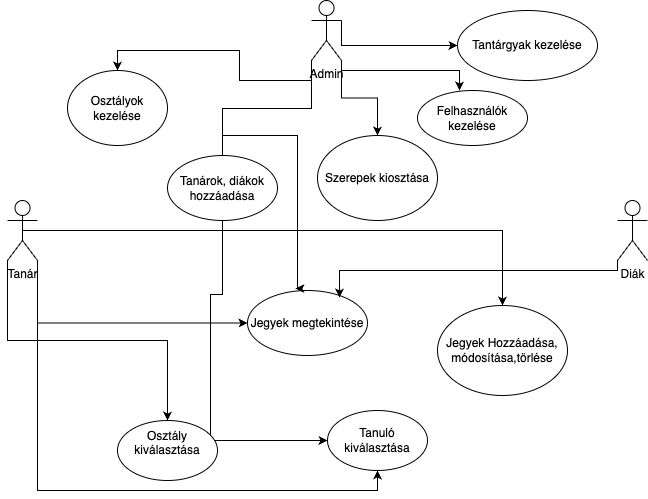

The diagram above was exported from draw.io. Its source (the exported page's mxGraphModel, read from the mxfile embedded in the PNG):
<mxGraphModel dx="954" dy="726" grid="1" gridSize="10" guides="1" tooltips="1" connect="1" arrows="1" fold="1" page="1" pageScale="1" pageWidth="827" pageHeight="1169" math="0" shadow="0">
  <root>
    <mxCell id="0" />
    <mxCell id="1" parent="0" />
    <mxCell id="2N9eBhZkdExc5sdEcBkC-19" style="edgeStyle=orthogonalEdgeStyle;rounded=0;orthogonalLoop=1;jettySize=auto;html=1;exitX=1;exitY=1;exitDx=0;exitDy=0;exitPerimeter=0;entryX=0;entryY=0.5;entryDx=0;entryDy=0;" parent="1" source="2N9eBhZkdExc5sdEcBkC-1" target="2N9eBhZkdExc5sdEcBkC-9" edge="1">
      <mxGeometry relative="1" as="geometry" />
    </mxCell>
    <mxCell id="2N9eBhZkdExc5sdEcBkC-20" style="edgeStyle=orthogonalEdgeStyle;rounded=0;orthogonalLoop=1;jettySize=auto;html=1;exitX=0;exitY=1;exitDx=0;exitDy=0;exitPerimeter=0;entryX=0.5;entryY=0;entryDx=0;entryDy=0;" parent="1" source="2N9eBhZkdExc5sdEcBkC-1" target="2N9eBhZkdExc5sdEcBkC-7" edge="1">
      <mxGeometry relative="1" as="geometry" />
    </mxCell>
    <mxCell id="2N9eBhZkdExc5sdEcBkC-23" style="edgeStyle=orthogonalEdgeStyle;rounded=0;orthogonalLoop=1;jettySize=auto;html=1;exitX=1;exitY=1;exitDx=0;exitDy=0;exitPerimeter=0;entryX=0.5;entryY=1;entryDx=0;entryDy=0;" parent="1" source="2N9eBhZkdExc5sdEcBkC-1" target="2N9eBhZkdExc5sdEcBkC-8" edge="1">
      <mxGeometry relative="1" as="geometry">
        <mxPoint x="340" y="540" as="targetPoint" />
      </mxGeometry>
    </mxCell>
    <mxCell id="2N9eBhZkdExc5sdEcBkC-29" style="edgeStyle=orthogonalEdgeStyle;rounded=0;orthogonalLoop=1;jettySize=auto;html=1;exitX=0.5;exitY=0.5;exitDx=0;exitDy=0;exitPerimeter=0;" parent="1" source="2N9eBhZkdExc5sdEcBkC-1" target="2N9eBhZkdExc5sdEcBkC-11" edge="1">
      <mxGeometry relative="1" as="geometry" />
    </mxCell>
    <mxCell id="2N9eBhZkdExc5sdEcBkC-1" value="Tanár" style="shape=umlActor;verticalLabelPosition=bottom;verticalAlign=top;html=1;" parent="1" vertex="1">
      <mxGeometry x="80" y="260" width="30" height="60" as="geometry" />
    </mxCell>
    <mxCell id="2N9eBhZkdExc5sdEcBkC-32" style="edgeStyle=orthogonalEdgeStyle;rounded=0;orthogonalLoop=1;jettySize=auto;html=1;exitX=0;exitY=1;exitDx=0;exitDy=0;exitPerimeter=0;" parent="1" source="2N9eBhZkdExc5sdEcBkC-2" target="2N9eBhZkdExc5sdEcBkC-15" edge="1">
      <mxGeometry relative="1" as="geometry" />
    </mxCell>
    <mxCell id="2N9eBhZkdExc5sdEcBkC-33" style="edgeStyle=orthogonalEdgeStyle;rounded=0;orthogonalLoop=1;jettySize=auto;html=1;exitX=0;exitY=1;exitDx=0;exitDy=0;exitPerimeter=0;entryX=0;entryY=0.5;entryDx=0;entryDy=0;" parent="1" source="2N9eBhZkdExc5sdEcBkC-2" target="2N9eBhZkdExc5sdEcBkC-8" edge="1">
      <mxGeometry relative="1" as="geometry">
        <Array as="points">
          <mxPoint x="384" y="168" />
          <mxPoint x="295" y="168" />
          <mxPoint x="295" y="354" />
          <mxPoint x="283" y="354" />
          <mxPoint x="283" y="500" />
        </Array>
      </mxGeometry>
    </mxCell>
    <mxCell id="2N9eBhZkdExc5sdEcBkC-34" style="edgeStyle=orthogonalEdgeStyle;rounded=0;orthogonalLoop=1;jettySize=auto;html=1;exitX=1;exitY=1;exitDx=0;exitDy=0;exitPerimeter=0;entryX=0.5;entryY=0;entryDx=0;entryDy=0;" parent="1" source="2N9eBhZkdExc5sdEcBkC-2" target="2N9eBhZkdExc5sdEcBkC-13" edge="1">
      <mxGeometry relative="1" as="geometry" />
    </mxCell>
    <mxCell id="2N9eBhZkdExc5sdEcBkC-38" style="edgeStyle=orthogonalEdgeStyle;rounded=0;orthogonalLoop=1;jettySize=auto;html=1;exitX=1;exitY=0.3333333333333333;exitDx=0;exitDy=0;exitPerimeter=0;entryX=0;entryY=0.5;entryDx=0;entryDy=0;" parent="1" source="2N9eBhZkdExc5sdEcBkC-2" target="2N9eBhZkdExc5sdEcBkC-37" edge="1">
      <mxGeometry relative="1" as="geometry">
        <Array as="points">
          <mxPoint x="414" y="105" />
        </Array>
      </mxGeometry>
    </mxCell>
    <mxCell id="2N9eBhZkdExc5sdEcBkC-2" value="Admin&lt;div&gt;&lt;br&gt;&lt;/div&gt;" style="shape=umlActor;verticalLabelPosition=bottom;verticalAlign=top;html=1;" parent="1" vertex="1">
      <mxGeometry x="384" y="60" width="30" height="60" as="geometry" />
    </mxCell>
    <mxCell id="2N9eBhZkdExc5sdEcBkC-4" value="Diák" style="shape=umlActor;verticalLabelPosition=bottom;verticalAlign=top;html=1;" parent="1" vertex="1">
      <mxGeometry x="690" y="260" width="30" height="60" as="geometry" />
    </mxCell>
    <mxCell id="2N9eBhZkdExc5sdEcBkC-7" value="Osztály kiválasztása&lt;div&gt;&lt;br&gt;&lt;/div&gt;" style="ellipse;html=1;whiteSpace=wrap;" parent="1" vertex="1">
      <mxGeometry x="190" y="480" width="100" height="60" as="geometry" />
    </mxCell>
    <mxCell id="2N9eBhZkdExc5sdEcBkC-8" value="Tanuló kiválasztása" style="ellipse;html=1;whiteSpace=wrap;" parent="1" vertex="1">
      <mxGeometry x="400" y="470" width="100" height="60" as="geometry" />
    </mxCell>
    <mxCell id="2N9eBhZkdExc5sdEcBkC-9" value="Jegyek megtekintése" style="ellipse;html=1;whiteSpace=wrap;" parent="1" vertex="1">
      <mxGeometry x="320" y="350" width="120" height="65" as="geometry" />
    </mxCell>
    <mxCell id="2N9eBhZkdExc5sdEcBkC-11" value="Jegyek Hozzáadása, módosítása,törlése" style="ellipse;html=1;whiteSpace=wrap;" parent="1" vertex="1">
      <mxGeometry x="510" y="365" width="130" height="90" as="geometry" />
    </mxCell>
    <mxCell id="2N9eBhZkdExc5sdEcBkC-12" value="Tanárok, diákok hozzáadása" style="ellipse;html=1;whiteSpace=wrap;" parent="1" vertex="1">
      <mxGeometry x="240" y="215" width="110" height="65" as="geometry" />
    </mxCell>
    <mxCell id="2N9eBhZkdExc5sdEcBkC-13" value="Szerepek kiosztása" style="ellipse;html=1;whiteSpace=wrap;" parent="1" vertex="1">
      <mxGeometry x="390" y="195" width="120" height="85" as="geometry" />
    </mxCell>
    <mxCell id="2N9eBhZkdExc5sdEcBkC-14" value="Felhasználók kezelése" style="ellipse;html=1;whiteSpace=wrap;" parent="1" vertex="1">
      <mxGeometry x="490" y="150" width="110" height="55" as="geometry" />
    </mxCell>
    <mxCell id="2N9eBhZkdExc5sdEcBkC-15" value="Osztályok kezelése" style="ellipse;html=1;whiteSpace=wrap;" parent="1" vertex="1">
      <mxGeometry x="140" y="130" width="100" height="75" as="geometry" />
    </mxCell>
    <mxCell id="2N9eBhZkdExc5sdEcBkC-17" value="" style="html=1;verticalAlign=bottom;labelBackgroundColor=none;endArrow=block;endFill=1;rounded=0;" parent="1" edge="1">
      <mxGeometry width="160" relative="1" as="geometry">
        <mxPoint x="490" y="370" as="sourcePoint" />
        <mxPoint x="490" y="370" as="targetPoint" />
      </mxGeometry>
    </mxCell>
    <mxCell id="2N9eBhZkdExc5sdEcBkC-31" style="edgeStyle=orthogonalEdgeStyle;rounded=0;orthogonalLoop=1;jettySize=auto;html=1;exitX=0;exitY=1;exitDx=0;exitDy=0;exitPerimeter=0;entryX=0.767;entryY=0.108;entryDx=0;entryDy=0;entryPerimeter=0;" parent="1" source="2N9eBhZkdExc5sdEcBkC-4" target="2N9eBhZkdExc5sdEcBkC-9" edge="1">
      <mxGeometry relative="1" as="geometry">
        <Array as="points">
          <mxPoint x="690" y="330" />
          <mxPoint x="412" y="330" />
        </Array>
      </mxGeometry>
    </mxCell>
    <mxCell id="2N9eBhZkdExc5sdEcBkC-35" style="edgeStyle=orthogonalEdgeStyle;rounded=0;orthogonalLoop=1;jettySize=auto;html=1;exitX=1;exitY=1;exitDx=0;exitDy=0;exitPerimeter=0;entryX=0.382;entryY=0;entryDx=0;entryDy=0;entryPerimeter=0;" parent="1" source="2N9eBhZkdExc5sdEcBkC-2" target="2N9eBhZkdExc5sdEcBkC-14" edge="1">
      <mxGeometry relative="1" as="geometry">
        <Array as="points">
          <mxPoint x="414" y="130" />
          <mxPoint x="532" y="130" />
        </Array>
      </mxGeometry>
    </mxCell>
    <mxCell id="2N9eBhZkdExc5sdEcBkC-36" style="edgeStyle=orthogonalEdgeStyle;rounded=0;orthogonalLoop=1;jettySize=auto;html=1;exitX=0.5;exitY=0;exitDx=0;exitDy=0;entryX=0.4;entryY=-0.031;entryDx=0;entryDy=0;entryPerimeter=0;" parent="1" source="2N9eBhZkdExc5sdEcBkC-12" target="2N9eBhZkdExc5sdEcBkC-9" edge="1">
      <mxGeometry relative="1" as="geometry">
        <Array as="points">
          <mxPoint x="295" y="195" />
          <mxPoint x="370" y="195" />
          <mxPoint x="370" y="348" />
        </Array>
      </mxGeometry>
    </mxCell>
    <mxCell id="2N9eBhZkdExc5sdEcBkC-37" value="Tantárgyak kezelése" style="ellipse;whiteSpace=wrap;html=1;" parent="1" vertex="1">
      <mxGeometry x="530" y="70" width="140" height="70" as="geometry" />
    </mxCell>
  </root>
</mxGraphModel>